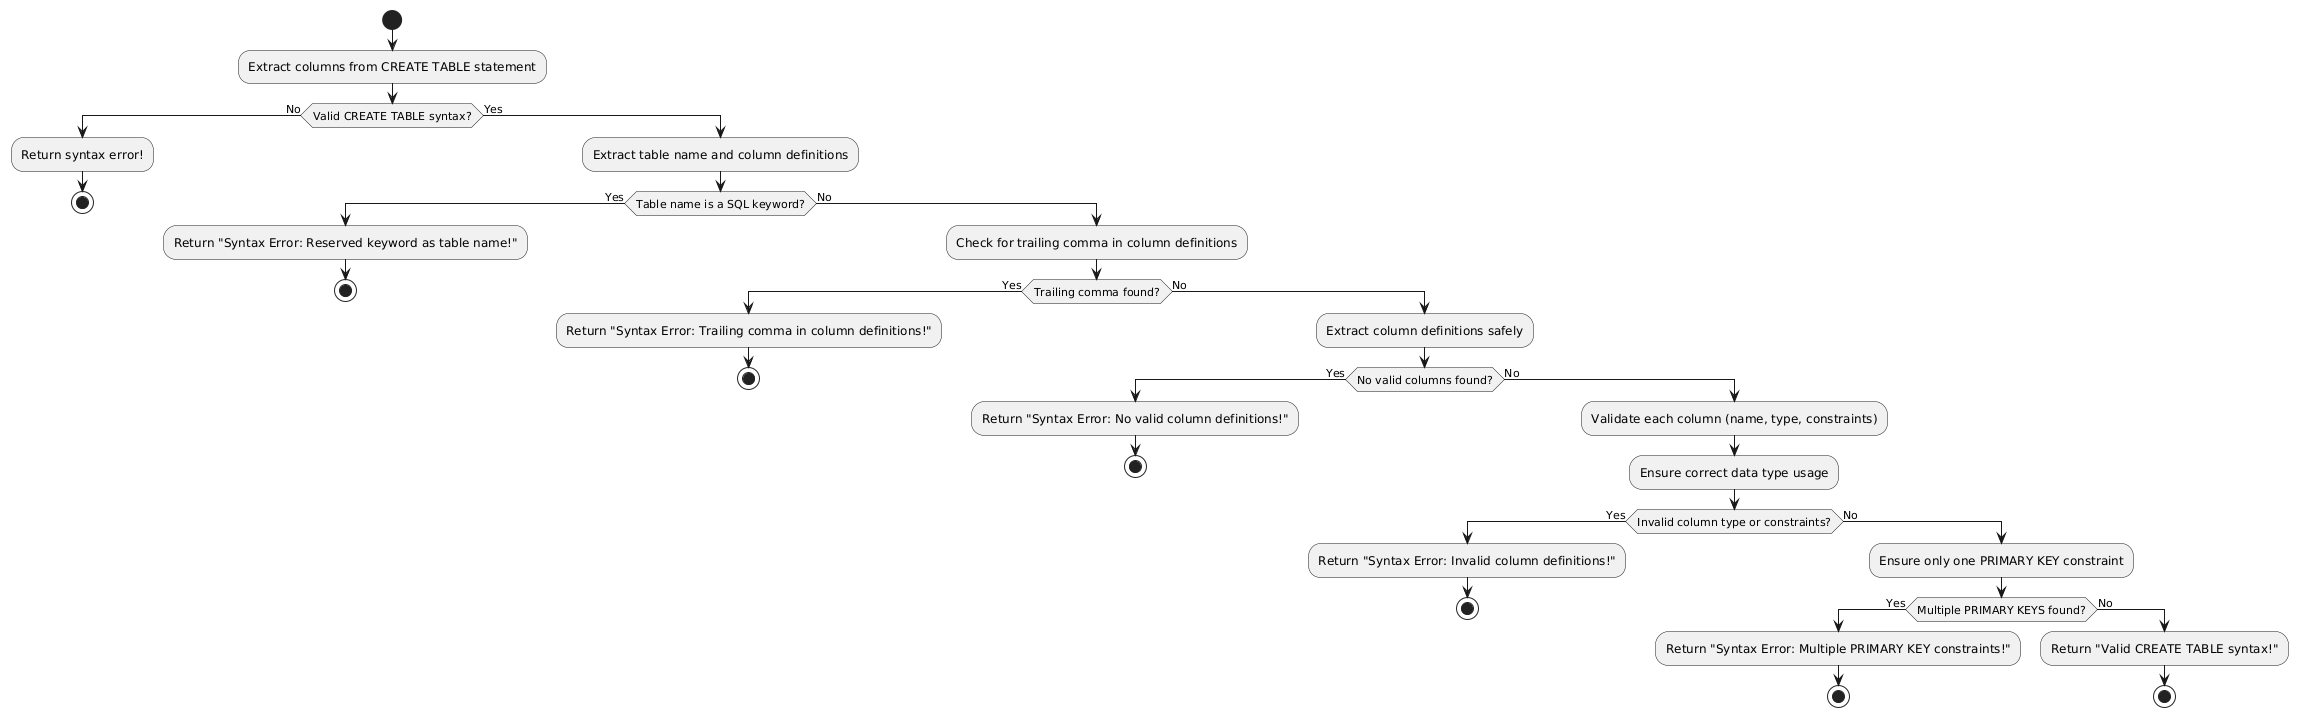

The diagram above was rendered by PlantUML. Its source (embedded in the PNG):
@startuml
start
:Extract columns from CREATE TABLE statement;
if (Valid CREATE TABLE syntax?) then (No)
    :Return syntax error!;
    stop
else (Yes)
    :Extract table name and column definitions;
    if (Table name is a SQL keyword?) then (Yes)
        :Return "Syntax Error: Reserved keyword as table name!";
        stop
    else (No)
        :Check for trailing comma in column definitions;
        if (Trailing comma found?) then (Yes)
            :Return "Syntax Error: Trailing comma in column definitions!";
            stop
        else (No)
            :Extract column definitions safely;
            if (No valid columns found?) then (Yes)
                :Return "Syntax Error: No valid column definitions!";
                stop
            else (No)
                :Validate each column (name, type, constraints);
                :Ensure correct data type usage;
                if (Invalid column type or constraints?) then (Yes)
                    :Return "Syntax Error: Invalid column definitions!";
                    stop
                else (No)
                    :Ensure only one PRIMARY KEY constraint;
                    if (Multiple PRIMARY KEYS found?) then (Yes)
                        :Return "Syntax Error: Multiple PRIMARY KEY constraints!";
                        stop
                    else (No)
                        :Return "Valid CREATE TABLE syntax!";
                        stop
                    endif
                endif
            endif
        endif
    endif
endif
@enduml